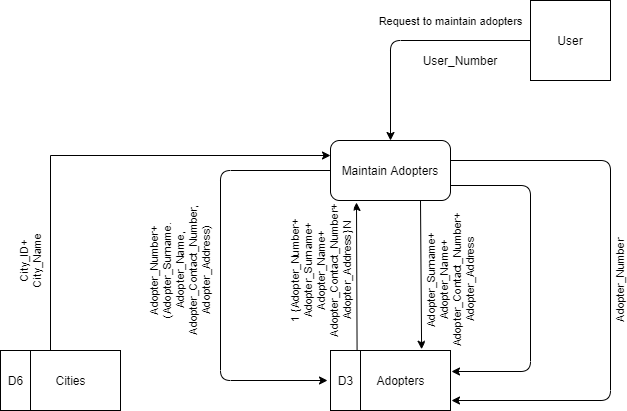

The diagram above was exported from draw.io. Its source (the exported page's mxGraphModel, read from the mxfile embedded in the PNG):
<mxGraphModel dx="2062" dy="1065" grid="1" gridSize="10" guides="1" tooltips="1" connect="1" arrows="1" fold="1" page="1" pageScale="1" pageWidth="1100" pageHeight="850" math="0" shadow="0">
  <root>
    <mxCell id="0" />
    <mxCell id="1" parent="0" />
    <mxCell id="MnP6n1WKZgG0fAyIsjtX-11" value="User" style="whiteSpace=wrap;html=1;aspect=fixed;" parent="1" vertex="1">
      <mxGeometry x="560" y="160" width="80" height="80" as="geometry" />
    </mxCell>
    <mxCell id="MnP6n1WKZgG0fAyIsjtX-12" value="Maintain Adopters" style="rounded=1;whiteSpace=wrap;html=1;" parent="1" vertex="1">
      <mxGeometry x="360" y="300" width="120" height="60" as="geometry" />
    </mxCell>
    <mxCell id="MnP6n1WKZgG0fAyIsjtX-13" value="Adopters" style="verticalLabelPosition=middle;verticalAlign=middle;html=1;shape=mxgraph.basic.rect;fillColor2=none;strokeWidth=1;size=20;indent=5;labelPosition=center;align=center;" parent="1" vertex="1">
      <mxGeometry x="380" y="510" width="100" height="60" as="geometry" />
    </mxCell>
    <mxCell id="MnP6n1WKZgG0fAyIsjtX-14" value="D3" style="verticalLabelPosition=middle;verticalAlign=middle;html=1;shape=mxgraph.basic.rect;fillColor2=none;strokeWidth=1;size=20;indent=5;labelPosition=center;align=center;" parent="1" vertex="1">
      <mxGeometry x="360" y="510" width="30" height="60" as="geometry" />
    </mxCell>
    <mxCell id="MnP6n1WKZgG0fAyIsjtX-15" value="Request to maintain adopters" style="edgeStyle=segmentEdgeStyle;endArrow=classic;html=1;exitX=0;exitY=0.5;exitDx=0;exitDy=0;entryX=0.5;entryY=0;entryDx=0;entryDy=0;labelPosition=center;verticalLabelPosition=top;align=center;verticalAlign=bottom;" parent="1" source="MnP6n1WKZgG0fAyIsjtX-11" target="MnP6n1WKZgG0fAyIsjtX-12" edge="1">
      <mxGeometry x="-0.3333" y="-10" width="50" height="50" relative="1" as="geometry">
        <mxPoint x="280" y="260" as="sourcePoint" />
        <mxPoint x="330" y="210" as="targetPoint" />
        <mxPoint as="offset" />
      </mxGeometry>
    </mxCell>
    <mxCell id="MnP6n1WKZgG0fAyIsjtX-16" value="1 {Adopter_Number+&lt;br&gt;Adopter_Surname+&lt;br&gt;Adopter_Name+&lt;br&gt;Adopter_Contact_Number+&lt;br&gt;Adopter_Address} N" style="endArrow=classic;html=1;horizontal=0;exitX=0.886;exitY=0.007;exitDx=0;exitDy=0;exitPerimeter=0;" parent="1" source="MnP6n1WKZgG0fAyIsjtX-14" edge="1">
      <mxGeometry x="0.0856" y="36" width="50" height="50" relative="1" as="geometry">
        <mxPoint x="420" y="510" as="sourcePoint" />
        <mxPoint x="386" y="362" as="targetPoint" />
        <mxPoint as="offset" />
      </mxGeometry>
    </mxCell>
    <mxCell id="MnP6n1WKZgG0fAyIsjtX-17" value="Adopter_Number+&lt;br&gt;(Adopter_Surname.&lt;br&gt;Adopter_Name,&lt;br&gt;Adopter_Contact_Number,&lt;br&gt;Adopter_Address)" style="edgeStyle=segmentEdgeStyle;endArrow=classic;html=1;exitX=0;exitY=0.5;exitDx=0;exitDy=0;labelPosition=center;verticalLabelPosition=middle;align=center;verticalAlign=middle;horizontal=0;" parent="1" source="MnP6n1WKZgG0fAyIsjtX-12" edge="1">
      <mxGeometry x="-0.0165" y="-40" width="50" height="50" relative="1" as="geometry">
        <mxPoint x="180" y="450" as="sourcePoint" />
        <mxPoint x="357" y="540" as="targetPoint" />
        <Array as="points">
          <mxPoint x="250" y="330" />
          <mxPoint x="250" y="540" />
        </Array>
        <mxPoint as="offset" />
      </mxGeometry>
    </mxCell>
    <mxCell id="MnP6n1WKZgG0fAyIsjtX-18" value="" style="edgeStyle=segmentEdgeStyle;endArrow=classic;html=1;exitX=1;exitY=0.75;exitDx=0;exitDy=0;entryX=1.01;entryY=0.35;entryDx=0;entryDy=0;entryPerimeter=0;" parent="1" source="MnP6n1WKZgG0fAyIsjtX-12" target="MnP6n1WKZgG0fAyIsjtX-13" edge="1">
      <mxGeometry width="50" height="50" relative="1" as="geometry">
        <mxPoint x="510" y="460" as="sourcePoint" />
        <mxPoint x="560" y="410" as="targetPoint" />
        <Array as="points">
          <mxPoint x="560" y="345" />
          <mxPoint x="560" y="531" />
        </Array>
      </mxGeometry>
    </mxCell>
    <mxCell id="MnP6n1WKZgG0fAyIsjtX-19" value="Adopter_Number" style="edgeStyle=segmentEdgeStyle;endArrow=classic;html=1;exitX=1;exitY=0.75;exitDx=0;exitDy=0;horizontal=0;" parent="1" edge="1">
      <mxGeometry x="0.0017" y="10" width="50" height="50" relative="1" as="geometry">
        <mxPoint x="480" y="320" as="sourcePoint" />
        <mxPoint x="481" y="560" as="targetPoint" />
        <Array as="points">
          <mxPoint x="640" y="320" />
          <mxPoint x="640" y="560" />
          <mxPoint x="481" y="560" />
        </Array>
        <mxPoint as="offset" />
      </mxGeometry>
    </mxCell>
    <mxCell id="MnP6n1WKZgG0fAyIsjtX-20" value="Adopter_Surname+&lt;br&gt;Adopter_Name+&lt;br&gt;Adopter_Contact_Number+&lt;br&gt;Adopter_Address" style="endArrow=classic;html=1;exitX=0.75;exitY=1;exitDx=0;exitDy=0;entryX=0.711;entryY=-0.021;entryDx=0;entryDy=0;entryPerimeter=0;horizontal=0;" parent="1" source="MnP6n1WKZgG0fAyIsjtX-12" target="MnP6n1WKZgG0fAyIsjtX-13" edge="1">
      <mxGeometry x="0.0786" y="29" width="50" height="50" relative="1" as="geometry">
        <mxPoint x="440" y="460" as="sourcePoint" />
        <mxPoint x="490" y="410" as="targetPoint" />
        <mxPoint as="offset" />
      </mxGeometry>
    </mxCell>
    <mxCell id="NF5P1xA0GlHXpvRBkcpM-5" value="City_ID+&lt;br&gt;City_Name" style="edgeStyle=orthogonalEdgeStyle;rounded=0;orthogonalLoop=1;jettySize=auto;html=1;entryX=0;entryY=0.25;entryDx=0;entryDy=0;horizontal=0;" parent="1" source="NF5P1xA0GlHXpvRBkcpM-3" target="MnP6n1WKZgG0fAyIsjtX-12" edge="1">
      <mxGeometry x="-0.6211" y="20" relative="1" as="geometry">
        <Array as="points">
          <mxPoint x="80" y="315" />
        </Array>
        <mxPoint as="offset" />
      </mxGeometry>
    </mxCell>
    <mxCell id="NF5P1xA0GlHXpvRBkcpM-3" value="Cities" style="verticalLabelPosition=middle;verticalAlign=middle;html=1;shape=mxgraph.basic.rect;fillColor2=none;strokeWidth=1;size=20;indent=5;labelPosition=center;align=center;" parent="1" vertex="1">
      <mxGeometry x="50" y="510" width="100" height="60" as="geometry" />
    </mxCell>
    <mxCell id="NF5P1xA0GlHXpvRBkcpM-4" value="D6" style="verticalLabelPosition=middle;verticalAlign=middle;html=1;shape=mxgraph.basic.rect;fillColor2=none;strokeWidth=1;size=20;indent=5;labelPosition=center;align=center;" parent="1" vertex="1">
      <mxGeometry x="30" y="510" width="30" height="60" as="geometry" />
    </mxCell>
    <mxCell id="NF5P1xA0GlHXpvRBkcpM-6" value="User_Number" style="text;html=1;strokeColor=none;fillColor=none;align=center;verticalAlign=middle;whiteSpace=wrap;rounded=0;" parent="1" vertex="1">
      <mxGeometry x="470" y="210" width="40" height="20" as="geometry" />
    </mxCell>
  </root>
</mxGraphModel>